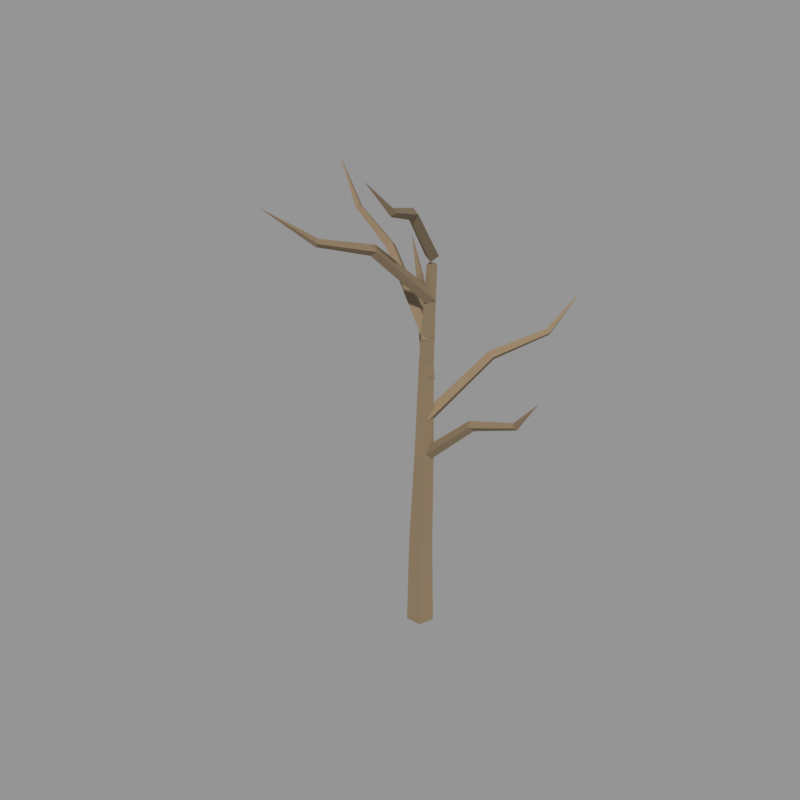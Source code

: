 # Source: 06.blend  (saved by Blender 5.2.45; exported with 4.5.12 LTS)
import bpy
from mathutils import Matrix  # noqa: F401  (used for matrix-valued properties, if any)

bpy.ops.wm.read_factory_settings(use_empty=True)
scene = bpy.context.scene
scene.name = 'Scene'

# ---- materials (node trees are filled in below, after node groups)
mat_bark_pale = bpy.data.materials.new('bark_pale')
mat_bark_pale.use_backface_culling = True
mat_bark_pale.diffuse_color = (0.2542, 0.1812, 0.107, 1.0)

# ---- material node trees
mat_bark_pale.use_nodes = True; mat_bark_pale.node_tree.nodes.clear()
_N = mat_bark_pale.node_tree.nodes; _L = mat_bark_pale.node_tree.links
n0 = _N.new('ShaderNodeBsdfPrincipled'); n0.name = 'Principled BSDF'; n0.location = (-200, 100)
n0.inputs[0].default_value = (0.2542, 0.1812, 0.107, 1.0)
n0.inputs[2].default_value = 0.92
n0.inputs[10].default_value = 0.005
n1 = _N.new('ShaderNodeOutputMaterial'); n1.name = 'Material Output'; n1.location = (200, 100)
_L.new(n0.outputs[0], n1.inputs[0])
n1.is_active_output = True

# ---- meshes
me_06 = bpy.data.meshes.new('树_06')
me_06.from_pydata([(0.0, 0.1293, 0.0001953), (-0.123, 0.03992, 0.0), (-0.07603, -0.1047, 0.004032), (0.07603, -0.1046, 0.006719), (0.123, 0.04001, 0.004348), (-0.01568, 0.1305, 0.889), (-0.1211, 0.05391, 0.8905), (-0.08086, -0.07006, 0.8915), (0.04949, -0.07007, 0.8906), (0.08977, 0.0539, 0.889), (0.01241, 0.1062, 1.776), (-0.07195, 0.0449, 1.778), (-0.03972, -0.05427, 1.779), (0.06455, -0.05429, 1.778), (0.09678, 0.04487, 1.776), (0.001487, 0.1143, 2.663), (-0.06178, 0.06834, 2.665), (-0.03761, -0.006041, 2.666), (0.04059, -0.006067, 2.664), (0.06475, 0.0683, 2.663), (0.04568, 0.0934, 3.551), (0.003554, 0.06276, 3.553), (0.01965, 0.01317, 3.553), (0.07172, 0.01317, 3.55), (0.08781, 0.06275, 3.549), (0.02217, -0.03559, 1.777), (0.06228, 0.02371, 1.734), (0.02169, 0.08268, 1.777), (-0.01842, 0.02338, 1.82), (0.5095, -0.02252, 2.232), (0.5354, 0.02563, 2.192), (0.5091, 0.07358, 2.232), (0.4832, 0.02542, 2.272), (0.9427, -0.005976, 2.373), (0.9606, 0.02738, 2.345), (0.9424, 0.06055, 2.373), (0.9246, 0.0272, 2.401), (1.148, 0.02861, 2.644), (0.07439, -0.006237, 2.147), (0.05016, 0.06113, 2.104), (-0.0214, 0.06313, 2.147), (0.00283, -0.004232, 2.19), (0.399, 0.4609, 2.678), (0.3754, 0.5102, 2.637), (0.3212, 0.5173, 2.678), (0.3448, 0.468, 2.718), (0.6854, 0.8819, 2.842), (0.665, 0.913, 2.813), (0.6278, 0.9152, 2.842), (0.6482, 0.8841, 2.871), (0.7752, 1.206, 3.158), (0.07399, 0.07404, 2.516), (0.003308, 0.06264, 2.473), (-0.01186, -0.007327, 2.516), (0.05882, 0.004068, 2.56), (-0.2687, 0.4195, 2.971), (-0.3216, 0.4054, 2.93), (-0.3385, 0.3534, 2.971), (-0.2857, 0.3675, 3.011), (-0.5783, 0.7246, 3.111), (-0.6122, 0.7107, 3.081), (-0.6239, 0.6761, 3.111), (-0.5901, 0.69, 3.141), (-0.8887, 0.9358, 3.381), (0.05681, 0.09348, 2.886), (-0.002042, 0.05271, 2.843), (0.01446, -0.01696, 2.886), (0.07331, 0.02381, 2.929), (-0.5678, 0.3211, 3.506), (-0.6094, 0.2856, 3.466), (-0.6022, 0.2314, 3.506), (-0.5607, 0.2669, 3.547), (-1.124, 0.5186, 3.698), (-1.152, 0.494, 3.67), (-1.149, 0.457, 3.698), (-1.121, 0.4815, 3.727), (-1.493, 0.6464, 4.068), (-0.01746, 0.05628, 3.256), (0.03126, 0.003818, 3.212), (0.09787, 0.03005, 3.256), (0.04915, 0.08251, 3.299), (-0.1343, -0.5077, 3.793), (-0.09326, -0.5438, 3.753), (-0.04062, -0.529, 3.793), (-0.08168, -0.4929, 3.833), (-0.2323, -1.006, 3.959), (-0.2061, -1.032, 3.93), (-0.1696, -1.029, 3.959), (-0.1958, -1.003, 3.989), (-0.3984, -1.392, 4.279), (-0.009999, 0.02576, 3.625), (0.05999, 0.0107, 3.582), (0.09954, 0.07037, 3.625), (0.02955, 0.08544, 3.668), (0.2071, -0.4779, 4.137), (0.2614, -0.4839, 4.097), (0.2961, -0.4416, 4.137), (0.2417, -0.4356, 4.177), (0.4035, -0.9204, 4.295), (0.4399, -0.9268, 4.266), (0.4674, -0.9019, 4.295), (0.4309, -0.8954, 4.324), (0.4807, -1.25, 4.6)], [], [(0, 1, 6, 5), (1, 2, 7, 6), (2, 3, 8, 7), (3, 4, 9, 8), (4, 0, 5, 9), (5, 6, 11, 10), (6, 7, 12, 11), (7, 8, 13, 12), (8, 9, 14, 13), (9, 5, 10, 14), (10, 11, 16, 15), (11, 12, 17, 16), (12, 13, 18, 17), (13, 14, 19, 18), (14, 10, 15, 19), (15, 16, 21, 20), (16, 17, 22, 21), (17, 18, 23, 22), (18, 19, 24, 23), (19, 15, 20, 24), (4, 3, 2, 1, 0), (20, 21, 22, 23, 24), (25, 26, 30, 29), (26, 27, 31, 30), (27, 28, 32, 31), (28, 25, 29, 32), (29, 30, 34, 33), (30, 31, 35, 34), (31, 32, 36, 35), (32, 29, 33, 36), (33, 34, 37), (34, 35, 37), (35, 36, 37), (36, 33, 37), (38, 39, 43, 42), (39, 40, 44, 43), (40, 41, 45, 44), (41, 38, 42, 45), (42, 43, 47, 46), (43, 44, 48, 47), (44, 45, 49, 48), (45, 42, 46, 49), (46, 47, 50), (47, 48, 50), (48, 49, 50), (49, 46, 50), (51, 52, 56, 55), (52, 53, 57, 56), (53, 54, 58, 57), (54, 51, 55, 58), (55, 56, 60, 59), (56, 57, 61, 60), (57, 58, 62, 61), (58, 55, 59, 62), (59, 60, 63), (60, 61, 63), (61, 62, 63), (62, 59, 63), (64, 65, 69, 68), (65, 66, 70, 69), (66, 67, 71, 70), (67, 64, 68, 71), (68, 69, 73, 72), (69, 70, 74, 73), (70, 71, 75, 74), (71, 68, 72, 75), (72, 73, 76), (73, 74, 76), (74, 75, 76), (75, 72, 76), (77, 78, 82, 81), (78, 79, 83, 82), (79, 80, 84, 83), (80, 77, 81, 84), (81, 82, 86, 85), (82, 83, 87, 86), (83, 84, 88, 87), (84, 81, 85, 88), (85, 86, 89), (86, 87, 89), (87, 88, 89), (88, 85, 89), (90, 91, 95, 94), (91, 92, 96, 95), (92, 93, 97, 96), (93, 90, 94, 97), (94, 95, 99, 98), (95, 96, 100, 99), (96, 97, 101, 100), (97, 94, 98, 101), (98, 99, 102), (99, 100, 102), (100, 101, 102), (101, 98, 102)])
me_06.materials.append(mat_bark_pale)
me_06.update()

# ---- objects
ob_06 = bpy.data.objects.new('树_06', me_06)

# ---- transforms, parenting, visibility, modifiers, constraints
ob_06.location = (0.0, 0.0, 0.0)

# ---- collection membership
scene.collection.objects.link(ob_06)

# ---- scene / render settings (as saved in the file)
scene.frame_start = 1; scene.frame_end = 250; scene.frame_set(1)
scene.render.engine = 'CYCLES'
scene.render.resolution_x = 640
scene.render.resolution_y = 640
scene.render.bake_bias = 0.0
scene.render.bake_samples = 0
scene.render.compositor_device = 'GPU'
scene.cycles.samples = 24
scene.eevee.use_volume_custom_range = False
scene.eevee.fast_gi_thickness_near = 0.1
scene.eevee.fast_gi_thickness_far = 0.0
scene.eevee.ray_tracing_options.screen_trace_thickness = 0.1
scene.view_settings.view_transform = 'Standard'
bpy.context.view_layer.update()

# ---- added for rendering (the .blend has no active camera and no usable light): camera, sun + grey world if the file has none
cam_auto = bpy.data.cameras.new('AutoCamera')
cam_auto.lens = 50.0
cam_auto.sensor_width = 36.0
cam_auto.clip_end = 1000.0
ob_auto_camera = bpy.data.objects.new('AutoCamera', cam_auto)
scene.collection.objects.link(ob_auto_camera)
ob_auto_camera.location = (5.29175, -6.65033, 6.67149)
ob_auto_camera.rotation_euler = (1.09748, -7.21219e-08, 0.694738)
scene.camera = ob_auto_camera
light_auto_sun = bpy.data.lights.new('AutoSun', 'SUN')
light_auto_sun.energy = 3.0
light_auto_sun.angle = 0.0523599
ob_auto_sun = bpy.data.objects.new('AutoSun', light_auto_sun)
scene.collection.objects.link(ob_auto_sun)
ob_auto_sun.rotation_euler = (0.872665, 0.174533, 0.523599)
if scene.world is None:
    world_auto = bpy.data.worlds.new('AutoWorld')
    world_auto.color = (0.3, 0.3, 0.3)
    scene.world = world_auto
bpy.context.view_layer.update()

